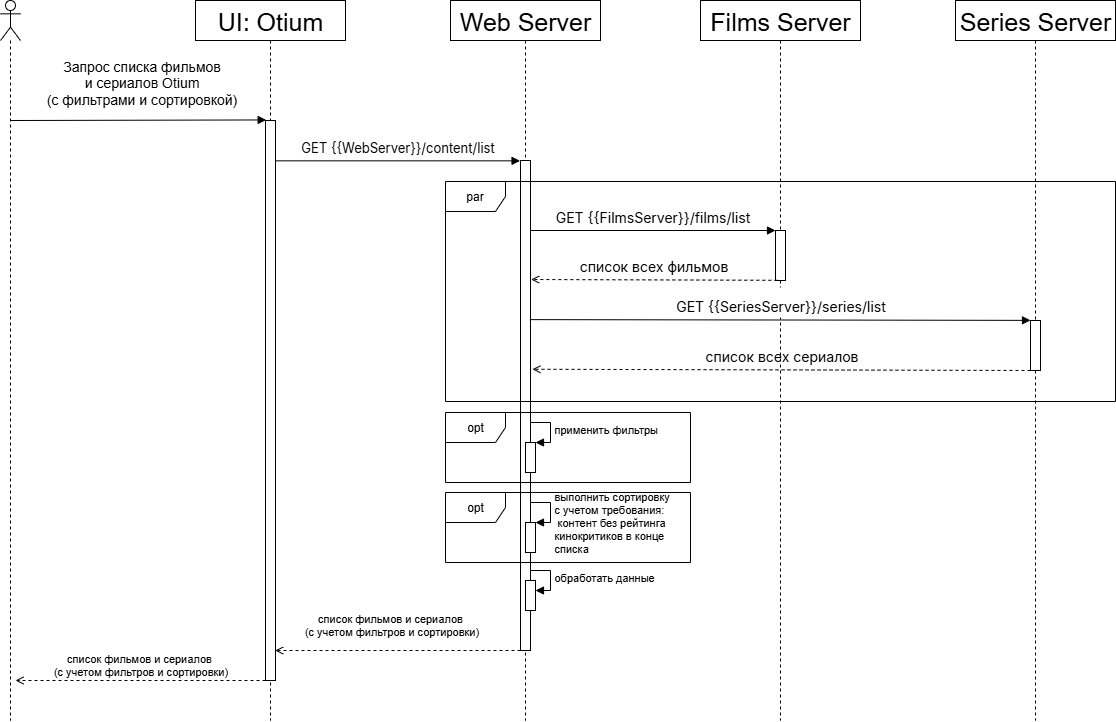

The diagram above was exported from draw.io. Its source (the exported page's mxGraphModel, read from the mxfile embedded in the PNG):
<mxGraphModel dx="2564" dy="-3176" grid="1" gridSize="10" guides="1" tooltips="1" connect="1" arrows="1" fold="1" page="1" pageScale="1" pageWidth="827" pageHeight="1169" math="0" shadow="0">
  <root>
    <mxCell id="0" />
    <mxCell id="1" parent="0" />
    <mxCell id="V6-xCPEkFxJYa7TapErr-5" value="" style="shape=umlLifeline;participant=umlActor;perimeter=lifelinePerimeter;whiteSpace=wrap;html=1;container=1;collapsible=0;recursiveResize=0;verticalAlign=top;spacingTop=36;outlineConnect=0;fontSize=25;" parent="1" vertex="1">
      <mxGeometry x="50" y="4910" width="20" height="720" as="geometry" />
    </mxCell>
    <mxCell id="V6-xCPEkFxJYa7TapErr-6" value="Запрос списка фильмов &lt;br&gt;и сериалов Otium &lt;br&gt;(с фильтрами и сортировкой)" style="html=1;verticalAlign=bottom;startArrow=none;startFill=0;endArrow=block;startSize=8;rounded=1;fontSize=14;entryX=0.069;entryY=-0.001;entryDx=0;entryDy=0;entryPerimeter=0;" parent="V6-xCPEkFxJYa7TapErr-5" target="V6-xCPEkFxJYa7TapErr-23" edge="1">
      <mxGeometry x="0.017" y="10" width="60" relative="1" as="geometry">
        <mxPoint x="10" y="120" as="sourcePoint" />
        <mxPoint x="70" y="120" as="targetPoint" />
        <mxPoint as="offset" />
      </mxGeometry>
    </mxCell>
    <mxCell id="V6-xCPEkFxJYa7TapErr-7" value="Web Server" style="shape=umlLifeline;perimeter=lifelinePerimeter;whiteSpace=wrap;html=1;container=1;collapsible=0;recursiveResize=0;outlineConnect=0;fontSize=25;" parent="1" vertex="1">
      <mxGeometry x="500" y="4910" width="150" height="720" as="geometry" />
    </mxCell>
    <mxCell id="V6-xCPEkFxJYa7TapErr-8" value="" style="html=1;points=[];perimeter=orthogonalPerimeter;fontFamily=Helvetica;fontSize=25;fontColor=default;align=center;strokeColor=default;fillColor=default;" parent="V6-xCPEkFxJYa7TapErr-7" vertex="1">
      <mxGeometry x="70" y="160" width="10" height="340" as="geometry" />
    </mxCell>
    <mxCell id="V6-xCPEkFxJYa7TapErr-9" value="применить фильтры&amp;nbsp;" style="edgeStyle=orthogonalEdgeStyle;html=1;align=left;spacingLeft=2;endArrow=block;rounded=0;entryX=1;entryY=0;" parent="V6-xCPEkFxJYa7TapErr-7" target="V6-xCPEkFxJYa7TapErr-12" edge="1">
      <mxGeometry x="0.0125" relative="1" as="geometry">
        <mxPoint x="80" y="422" as="sourcePoint" />
        <Array as="points">
          <mxPoint x="100" y="422" />
          <mxPoint x="100" y="442" />
        </Array>
        <mxPoint as="offset" />
      </mxGeometry>
    </mxCell>
    <mxCell id="V6-xCPEkFxJYa7TapErr-10" value="&amp;nbsp;&lt;div&gt;&lt;br&gt;&lt;/div&gt;&lt;div&gt;выполнить сортировку&amp;nbsp;&lt;div&gt;с учетом требования:&amp;nbsp;&lt;div&gt;&amp;nbsp;контент без рейтинга&amp;nbsp;&lt;/div&gt;&lt;div&gt;кинокритиков в конце&amp;nbsp;&lt;/div&gt;&lt;div&gt;списка&lt;/div&gt;&lt;/div&gt;&lt;/div&gt;" style="edgeStyle=orthogonalEdgeStyle;html=1;align=left;spacingLeft=2;endArrow=block;rounded=0;entryX=1;entryY=0;" parent="V6-xCPEkFxJYa7TapErr-7" edge="1">
      <mxGeometry x="0.0156" relative="1" as="geometry">
        <mxPoint x="80" y="502" as="sourcePoint" />
        <Array as="points">
          <mxPoint x="100" y="502" />
          <mxPoint x="100" y="522" />
        </Array>
        <mxPoint x="85" y="522" as="targetPoint" />
        <mxPoint as="offset" />
      </mxGeometry>
    </mxCell>
    <mxCell id="V6-xCPEkFxJYa7TapErr-11" value="" style="html=1;points=[];perimeter=orthogonalPerimeter;fontFamily=Helvetica;fontSize=25;fontColor=default;align=center;strokeColor=default;fillColor=default;" parent="V6-xCPEkFxJYa7TapErr-7" vertex="1">
      <mxGeometry x="70" y="160" width="10" height="490" as="geometry" />
    </mxCell>
    <mxCell id="V6-xCPEkFxJYa7TapErr-12" value="" style="html=1;points=[];perimeter=orthogonalPerimeter;" parent="V6-xCPEkFxJYa7TapErr-7" vertex="1">
      <mxGeometry x="75" y="442" width="10" height="30" as="geometry" />
    </mxCell>
    <mxCell id="V6-xCPEkFxJYa7TapErr-13" value="" style="html=1;points=[];perimeter=orthogonalPerimeter;" parent="V6-xCPEkFxJYa7TapErr-7" vertex="1">
      <mxGeometry x="75" y="522" width="10" height="30" as="geometry" />
    </mxCell>
    <mxCell id="V6-xCPEkFxJYa7TapErr-15" value="opt" style="shape=umlFrame;whiteSpace=wrap;html=1;pointerEvents=0;" parent="V6-xCPEkFxJYa7TapErr-7" vertex="1">
      <mxGeometry x="-5" y="412" width="245" height="70" as="geometry" />
    </mxCell>
    <mxCell id="V6-xCPEkFxJYa7TapErr-16" value="opt" style="shape=umlFrame;whiteSpace=wrap;html=1;pointerEvents=0;" parent="V6-xCPEkFxJYa7TapErr-7" vertex="1">
      <mxGeometry x="-5" y="492" width="245" height="70" as="geometry" />
    </mxCell>
    <mxCell id="V6-xCPEkFxJYa7TapErr-41" value="" style="html=1;points=[];perimeter=orthogonalPerimeter;" parent="V6-xCPEkFxJYa7TapErr-7" vertex="1">
      <mxGeometry x="75" y="580" width="10" height="30" as="geometry" />
    </mxCell>
    <mxCell id="V6-xCPEkFxJYa7TapErr-42" value="обработать данные&amp;nbsp;" style="edgeStyle=orthogonalEdgeStyle;html=1;align=left;spacingLeft=2;endArrow=block;rounded=0;entryX=1;entryY=0;" parent="V6-xCPEkFxJYa7TapErr-7" edge="1">
      <mxGeometry x="-0.0026" relative="1" as="geometry">
        <mxPoint x="80" y="570" as="sourcePoint" />
        <Array as="points">
          <mxPoint x="100" y="570" />
          <mxPoint x="100" y="590" />
        </Array>
        <mxPoint as="offset" />
        <mxPoint x="85" y="590" as="targetPoint" />
      </mxGeometry>
    </mxCell>
    <mxCell id="V6-xCPEkFxJYa7TapErr-17" value="Series Server" style="shape=umlLifeline;perimeter=lifelinePerimeter;whiteSpace=wrap;html=1;container=1;collapsible=0;recursiveResize=0;outlineConnect=0;fontSize=25;" parent="1" vertex="1">
      <mxGeometry x="1005" y="4910" width="160" height="720" as="geometry" />
    </mxCell>
    <mxCell id="V6-xCPEkFxJYa7TapErr-18" value="" style="html=1;points=[];perimeter=orthogonalPerimeter;fontFamily=Helvetica;fontSize=25;fontColor=default;align=center;strokeColor=default;fillColor=default;" parent="V6-xCPEkFxJYa7TapErr-17" vertex="1">
      <mxGeometry x="75" y="320" width="10" height="50" as="geometry" />
    </mxCell>
    <mxCell id="V6-xCPEkFxJYa7TapErr-19" value="&lt;div style=&quot;text-align: left;&quot;&gt;&lt;font face=&quot;Inter, system-ui, -apple-system, system-ui, Segoe UI, Roboto, Oxygen, Ubuntu, Cantarell, Fira Sans, Droid Sans, Helvetica, Arial, sans-serif&quot;&gt;&lt;span style=&quot;font-size: 14px;&quot;&gt;список всех сериалов&lt;/span&gt;&lt;/font&gt;&lt;/div&gt;" style="html=1;verticalAlign=bottom;startArrow=none;endArrow=open;startSize=8;rounded=1;fontSize=25;startFill=0;endFill=0;dashed=1;entryX=1.192;entryY=0.614;entryDx=0;entryDy=0;entryPerimeter=0;exitX=-0.05;exitY=0.205;exitDx=0;exitDy=0;exitPerimeter=0;" parent="V6-xCPEkFxJYa7TapErr-17" target="V6-xCPEkFxJYa7TapErr-8" edge="1">
      <mxGeometry x="-0.001" relative="1" as="geometry">
        <mxPoint x="75" y="370" as="sourcePoint" />
        <mxPoint x="-170" y="370" as="targetPoint" />
        <mxPoint as="offset" />
      </mxGeometry>
    </mxCell>
    <mxCell id="V6-xCPEkFxJYa7TapErr-20" value="par" style="shape=umlFrame;whiteSpace=wrap;html=1;" parent="V6-xCPEkFxJYa7TapErr-17" vertex="1">
      <mxGeometry x="-510" y="181" width="670" height="220" as="geometry" />
    </mxCell>
    <mxCell id="V6-xCPEkFxJYa7TapErr-21" value="&lt;span style=&quot;background-color: rgb(255, 255, 255); font-size: 13px;&quot;&gt;&lt;font style=&quot;font-size: 13px;&quot;&gt;&lt;span style=&quot;font-family: Inter, system-ui, -apple-system, &amp;quot;system-ui&amp;quot;, &amp;quot;Segoe UI&amp;quot;, Roboto, Oxygen, Ubuntu, Cantarell, &amp;quot;Fira Sans&amp;quot;, &amp;quot;Droid Sans&amp;quot;, Helvetica, Arial, sans-serif; text-align: left;&quot; data-testid=&quot;resolvedVariable&quot; spellcheck=&quot;false&quot; class=&quot;resolvedVariable&quot;&gt;GET {{WebServer}}&lt;/span&gt;&lt;span style=&quot;font-family: Inter, system-ui, -apple-system, &amp;quot;system-ui&amp;quot;, &amp;quot;Segoe UI&amp;quot;, Roboto, Oxygen, Ubuntu, Cantarell, &amp;quot;Fira Sans&amp;quot;, &amp;quot;Droid Sans&amp;quot;, Helvetica, Arial, sans-serif; text-align: left;&quot; data-testid=&quot;resolvedVariable&quot; spellcheck=&quot;false&quot; class=&quot;resolvedVariable&quot;&gt;/&lt;/span&gt;&lt;/font&gt;&lt;span style=&quot;font-family: Inter, system-ui, -apple-system, &amp;quot;system-ui&amp;quot;, &amp;quot;Segoe UI&amp;quot;, Roboto, Oxygen, Ubuntu, Cantarell, &amp;quot;Fira Sans&amp;quot;, &amp;quot;Droid Sans&amp;quot;, Helvetica, Arial, sans-serif; text-align: left;&quot; data-offset-key=&quot;a3p1t-1-0&quot;&gt;&lt;span style=&quot;&quot; data-text=&quot;true&quot;&gt;content/list&lt;/span&gt;&lt;/span&gt;&lt;/span&gt;" style="html=1;verticalAlign=bottom;startArrow=none;endArrow=block;startSize=8;rounded=1;fontSize=25;entryX=-0.044;entryY=0.001;entryDx=0;entryDy=0;entryPerimeter=0;startFill=0;" parent="1" source="V6-xCPEkFxJYa7TapErr-23" target="V6-xCPEkFxJYa7TapErr-8" edge="1">
      <mxGeometry x="0.0018" relative="1" as="geometry">
        <mxPoint x="255" y="4990" as="sourcePoint" />
        <mxPoint as="offset" />
      </mxGeometry>
    </mxCell>
    <mxCell id="V6-xCPEkFxJYa7TapErr-22" value="UI: Otium" style="shape=umlLifeline;perimeter=lifelinePerimeter;whiteSpace=wrap;html=1;container=1;collapsible=0;recursiveResize=0;outlineConnect=0;fontSize=25;" parent="1" vertex="1">
      <mxGeometry x="245" y="4910" width="150" height="720" as="geometry" />
    </mxCell>
    <mxCell id="V6-xCPEkFxJYa7TapErr-23" value="" style="html=1;points=[];perimeter=orthogonalPerimeter;fontFamily=Helvetica;fontSize=25;fontColor=default;align=center;strokeColor=default;fillColor=default;" parent="V6-xCPEkFxJYa7TapErr-22" vertex="1">
      <mxGeometry x="70" y="120" width="10" height="560" as="geometry" />
    </mxCell>
    <mxCell id="V6-xCPEkFxJYa7TapErr-24" value="список фильмов и сериалов &#10;(с учетом фильтров и сортировки)" style="html=1;verticalAlign=bottom;startArrow=none;endArrow=open;startSize=8;rounded=1;startFill=0;endFill=0;dashed=1;entryX=1.017;entryY=0.307;entryDx=0;entryDy=0;entryPerimeter=0;" parent="V6-xCPEkFxJYa7TapErr-22" edge="1">
      <mxGeometry relative="1" as="geometry">
        <mxPoint x="70" y="680" as="sourcePoint" />
        <mxPoint x="-180" y="680" as="targetPoint" />
        <mxPoint as="offset" />
      </mxGeometry>
    </mxCell>
    <mxCell id="V6-xCPEkFxJYa7TapErr-25" value="Films Server" style="shape=umlLifeline;perimeter=lifelinePerimeter;whiteSpace=wrap;html=1;container=1;collapsible=0;recursiveResize=0;outlineConnect=0;fontSize=25;" parent="1" vertex="1">
      <mxGeometry x="750" y="4910" width="160" height="720" as="geometry" />
    </mxCell>
    <mxCell id="V6-xCPEkFxJYa7TapErr-26" value="" style="html=1;points=[];perimeter=orthogonalPerimeter;fontFamily=Helvetica;fontSize=25;fontColor=default;align=center;strokeColor=default;fillColor=default;" parent="V6-xCPEkFxJYa7TapErr-25" vertex="1">
      <mxGeometry x="75" y="230" width="10" height="50" as="geometry" />
    </mxCell>
    <mxCell id="V6-xCPEkFxJYa7TapErr-27" value="&lt;span style=&quot;background-color: rgb(255, 255, 255); font-size: 14px;&quot;&gt;&lt;font style=&quot;font-size: 14px;&quot;&gt;&lt;span style=&quot;font-family: Inter, system-ui, -apple-system, &amp;quot;system-ui&amp;quot;, &amp;quot;Segoe UI&amp;quot;, Roboto, Oxygen, Ubuntu, Cantarell, &amp;quot;Fira Sans&amp;quot;, &amp;quot;Droid Sans&amp;quot;, Helvetica, Arial, sans-serif; text-align: left;&quot; data-testid=&quot;resolvedVariable&quot; spellcheck=&quot;false&quot; class=&quot;resolvedVariable&quot;&gt;GET {{FilmsServer}}&lt;/span&gt;&lt;span style=&quot;font-family: Inter, system-ui, -apple-system, &amp;quot;system-ui&amp;quot;, &amp;quot;Segoe UI&amp;quot;, Roboto, Oxygen, Ubuntu, Cantarell, &amp;quot;Fira Sans&amp;quot;, &amp;quot;Droid Sans&amp;quot;, Helvetica, Arial, sans-serif; text-align: left;&quot; data-testid=&quot;resolvedVariable&quot; spellcheck=&quot;false&quot; class=&quot;resolvedVariable&quot;&gt;/films&lt;/span&gt;&lt;/font&gt;&lt;span style=&quot;font-family: Inter, system-ui, -apple-system, &amp;quot;system-ui&amp;quot;, &amp;quot;Segoe UI&amp;quot;, Roboto, Oxygen, Ubuntu, Cantarell, &amp;quot;Fira Sans&amp;quot;, &amp;quot;Droid Sans&amp;quot;, Helvetica, Arial, sans-serif; text-align: left;&quot; data-offset-key=&quot;a3p1t-1-0&quot;&gt;&lt;span style=&quot;&quot; data-text=&quot;true&quot;&gt;/list&lt;/span&gt;&lt;/span&gt;&lt;/span&gt;" style="html=1;verticalAlign=bottom;startArrow=none;endArrow=block;startSize=8;rounded=1;fontSize=25;entryX=-0.044;entryY=0.001;entryDx=0;entryDy=0;entryPerimeter=0;startFill=0;" parent="V6-xCPEkFxJYa7TapErr-25" edge="1">
      <mxGeometry x="-0.0041" relative="1" as="geometry">
        <mxPoint x="-170" y="230" as="sourcePoint" />
        <mxPoint x="75" y="230" as="targetPoint" />
        <mxPoint as="offset" />
      </mxGeometry>
    </mxCell>
    <mxCell id="V6-xCPEkFxJYa7TapErr-28" value="&lt;span style=&quot;background-color: rgb(255, 255, 255); font-size: 14px;&quot;&gt;&lt;font style=&quot;font-size: 14px;&quot;&gt;&lt;span style=&quot;font-family: Inter, system-ui, -apple-system, &amp;quot;system-ui&amp;quot;, &amp;quot;Segoe UI&amp;quot;, Roboto, Oxygen, Ubuntu, Cantarell, &amp;quot;Fira Sans&amp;quot;, &amp;quot;Droid Sans&amp;quot;, Helvetica, Arial, sans-serif; text-align: left;&quot; data-testid=&quot;resolvedVariable&quot; spellcheck=&quot;false&quot; class=&quot;resolvedVariable&quot;&gt;GET {{SeriesServer}}&lt;/span&gt;&lt;span style=&quot;font-family: Inter, system-ui, -apple-system, &amp;quot;system-ui&amp;quot;, &amp;quot;Segoe UI&amp;quot;, Roboto, Oxygen, Ubuntu, Cantarell, &amp;quot;Fira Sans&amp;quot;, &amp;quot;Droid Sans&amp;quot;, Helvetica, Arial, sans-serif; text-align: left;&quot; data-testid=&quot;resolvedVariable&quot; spellcheck=&quot;false&quot; class=&quot;resolvedVariable&quot;&gt;/series&lt;/span&gt;&lt;/font&gt;&lt;span style=&quot;font-family: Inter, system-ui, -apple-system, &amp;quot;system-ui&amp;quot;, &amp;quot;Segoe UI&amp;quot;, Roboto, Oxygen, Ubuntu, Cantarell, &amp;quot;Fira Sans&amp;quot;, &amp;quot;Droid Sans&amp;quot;, Helvetica, Arial, sans-serif; text-align: left;&quot; data-offset-key=&quot;a3p1t-1-0&quot;&gt;&lt;span style=&quot;&quot; data-text=&quot;true&quot;&gt;/list&lt;/span&gt;&lt;/span&gt;&lt;/span&gt;" style="html=1;verticalAlign=bottom;startArrow=none;endArrow=block;startSize=8;rounded=1;fontSize=25;entryX=-0.044;entryY=0.001;entryDx=0;entryDy=0;entryPerimeter=0;startFill=0;exitX=0.933;exitY=0.468;exitDx=0;exitDy=0;exitPerimeter=0;" parent="V6-xCPEkFxJYa7TapErr-25" source="V6-xCPEkFxJYa7TapErr-8" edge="1">
      <mxGeometry x="-0.001" relative="1" as="geometry">
        <mxPoint x="85" y="319.86999999999995" as="sourcePoint" />
        <mxPoint x="330" y="319.86999999999995" as="targetPoint" />
        <mxPoint as="offset" />
      </mxGeometry>
    </mxCell>
    <mxCell id="V6-xCPEkFxJYa7TapErr-29" value="&lt;div style=&quot;text-align: left;&quot;&gt;&lt;font face=&quot;Inter, system-ui, -apple-system, system-ui, Segoe UI, Roboto, Oxygen, Ubuntu, Cantarell, Fira Sans, Droid Sans, Helvetica, Arial, sans-serif&quot;&gt;&lt;span style=&quot;font-size: 14px;&quot;&gt;список всех фильмов&lt;/span&gt;&lt;/font&gt;&lt;/div&gt;" style="html=1;verticalAlign=bottom;startArrow=none;endArrow=open;startSize=8;rounded=1;fontSize=25;startFill=0;endFill=0;dashed=1;entryX=1.067;entryY=0.35;entryDx=0;entryDy=0;entryPerimeter=0;exitX=0.186;exitY=0.996;exitDx=0;exitDy=0;exitPerimeter=0;" parent="1" source="V6-xCPEkFxJYa7TapErr-26" target="V6-xCPEkFxJYa7TapErr-8" edge="1">
      <mxGeometry x="0.0019" relative="1" as="geometry">
        <mxPoint x="810" y="5190" as="sourcePoint" />
        <mxPoint x="580" y="5171" as="targetPoint" />
        <mxPoint as="offset" />
      </mxGeometry>
    </mxCell>
    <mxCell id="V6-xCPEkFxJYa7TapErr-14" value="список фильмов и сериалов &#10;(с учетом фильтров и сортировки)" style="html=1;verticalAlign=bottom;startArrow=none;endArrow=open;startSize=8;rounded=1;startFill=0;endFill=0;dashed=1;exitX=0.502;exitY=0.693;exitDx=0;exitDy=0;exitPerimeter=0;" parent="1" edge="1">
      <mxGeometry x="0.0599" y="-10" relative="1" as="geometry">
        <mxPoint x="570" y="5560" as="sourcePoint" />
        <mxPoint x="324.7" y="5560.04" as="targetPoint" />
        <mxPoint as="offset" />
      </mxGeometry>
    </mxCell>
  </root>
</mxGraphModel>